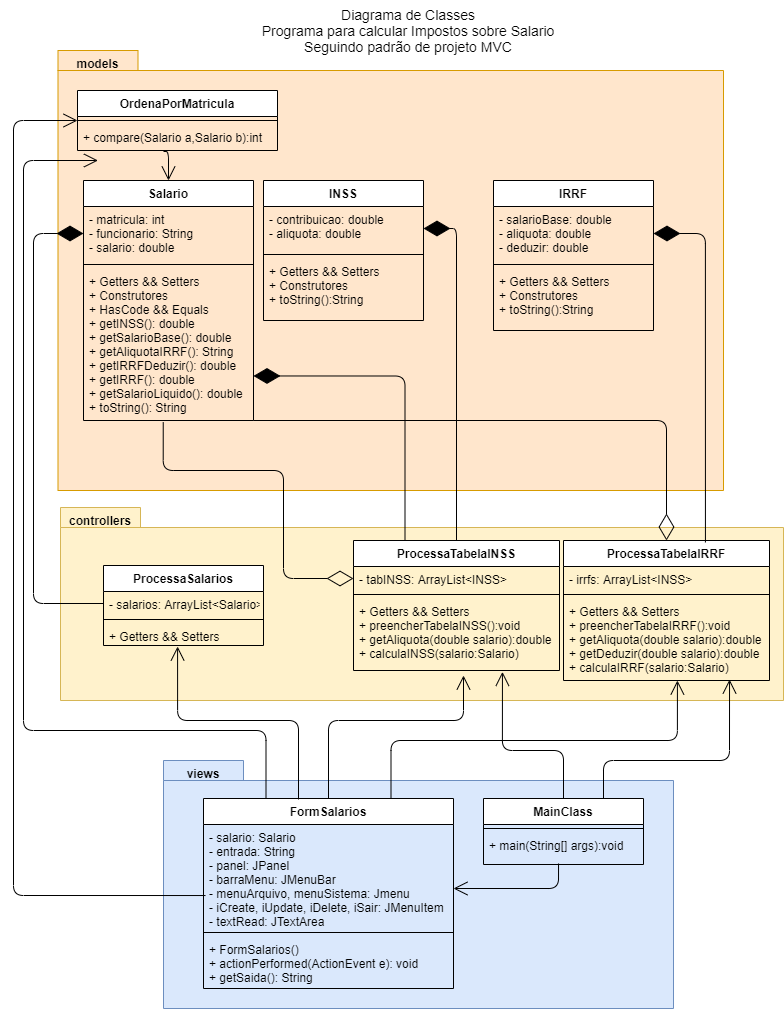

The diagram above was exported from draw.io. Its source (the exported page's mxGraphModel, read from the mxfile embedded in the PNG):
<mxGraphModel dx="1102" dy="525" grid="1" gridSize="10" guides="1" tooltips="1" connect="1" arrows="1" fold="1" page="1" pageScale="1" pageWidth="827" pageHeight="1169" math="0" shadow="0">
  <root>
    <mxCell id="0" />
    <mxCell id="1" parent="0" />
    <mxCell id="ehBgGZVvVrssydMpVzwM-1" value="" style="shape=folder;fontStyle=1;spacingTop=10;tabWidth=80;tabHeight=20;tabPosition=left;html=1;fillColor=#fff2cc;strokeColor=#d6b656;" parent="1" vertex="1">
      <mxGeometry x="77" y="517" width="723" height="193" as="geometry" />
    </mxCell>
    <mxCell id="ehBgGZVvVrssydMpVzwM-2" value="controllers" style="text;align=center;fontStyle=1;verticalAlign=middle;spacingLeft=3;spacingRight=3;strokeColor=none;rotatable=0;points=[[0,0.5],[1,0.5]];portConstraint=eastwest;" parent="1" vertex="1">
      <mxGeometry x="77" y="517" width="80" height="26" as="geometry" />
    </mxCell>
    <mxCell id="Kn64mdYHUQFGXHNYLNB3-6" value="" style="shape=folder;fontStyle=1;spacingTop=10;tabWidth=80;tabHeight=20;tabPosition=left;html=1;fillColor=#ffe6cc;strokeColor=#d79b00;" parent="1" vertex="1">
      <mxGeometry x="74.5" y="60" width="665.5" height="440" as="geometry" />
    </mxCell>
    <mxCell id="Kn64mdYHUQFGXHNYLNB3-1" value="Diagrama de Classes&lt;br style=&quot;font-size: 14px;&quot;&gt;Programa para calcular Impostos sobre Salario&lt;br style=&quot;font-size: 14px;&quot;&gt;Seguindo padrão de projeto MVC" style="text;html=1;strokeColor=none;fillColor=none;align=center;verticalAlign=middle;whiteSpace=wrap;rounded=0;fontSize=14;" parent="1" vertex="1">
      <mxGeometry x="250" y="10" width="350" height="60" as="geometry" />
    </mxCell>
    <mxCell id="Kn64mdYHUQFGXHNYLNB3-2" value="Salario" style="swimlane;fontStyle=1;align=center;verticalAlign=top;childLayout=stackLayout;horizontal=1;startSize=26;horizontalStack=0;resizeParent=1;resizeParentMax=0;resizeLast=0;collapsible=1;marginBottom=0;" parent="1" vertex="1">
      <mxGeometry x="100" y="190" width="170" height="240" as="geometry" />
    </mxCell>
    <mxCell id="Kn64mdYHUQFGXHNYLNB3-3" value="- matricula: int&#10;- funcionario: String&#10;- salario: double" style="text;align=left;verticalAlign=top;spacingLeft=4;spacingRight=4;overflow=hidden;rotatable=0;points=[[0,0.5],[1,0.5]];portConstraint=eastwest;" parent="Kn64mdYHUQFGXHNYLNB3-2" vertex="1">
      <mxGeometry y="26" width="170" height="54" as="geometry" />
    </mxCell>
    <mxCell id="Kn64mdYHUQFGXHNYLNB3-4" value="" style="line;strokeWidth=1;fillColor=none;align=left;verticalAlign=middle;spacingTop=-1;spacingLeft=3;spacingRight=3;rotatable=0;labelPosition=right;points=[];portConstraint=eastwest;" parent="Kn64mdYHUQFGXHNYLNB3-2" vertex="1">
      <mxGeometry y="80" width="170" height="8" as="geometry" />
    </mxCell>
    <mxCell id="Kn64mdYHUQFGXHNYLNB3-5" value="+ Getters &amp;&amp; Setters&#10;+ Construtores&#10;+ HasCode &amp;&amp; Equals&#10;+ getINSS(): double&#10;+ getSalarioBase(): double&#10;+ getAliquotaIRRF(): String&#10;+ getIRRFDeduzir(): double&#10;+ getIRRF(): double&#10;+ getSalarioLiquido(): double&#10;+ toString(): String" style="text;strokeColor=none;fillColor=none;align=left;verticalAlign=top;spacingLeft=4;spacingRight=4;overflow=hidden;rotatable=0;points=[[0,0.5],[1,0.5]];portConstraint=eastwest;" parent="Kn64mdYHUQFGXHNYLNB3-2" vertex="1">
      <mxGeometry y="88" width="170" height="152" as="geometry" />
    </mxCell>
    <mxCell id="Kn64mdYHUQFGXHNYLNB3-7" value="models" style="text;align=center;fontStyle=1;verticalAlign=middle;spacingLeft=3;spacingRight=3;strokeColor=none;rotatable=0;points=[[0,0.5],[1,0.5]];portConstraint=eastwest;" parent="1" vertex="1">
      <mxGeometry x="74.5" y="60" width="80" height="26" as="geometry" />
    </mxCell>
    <mxCell id="Kn64mdYHUQFGXHNYLNB3-8" value="INSS" style="swimlane;fontStyle=1;align=center;verticalAlign=top;childLayout=stackLayout;horizontal=1;startSize=26;horizontalStack=0;resizeParent=1;resizeParentMax=0;resizeLast=0;collapsible=1;marginBottom=0;" parent="1" vertex="1">
      <mxGeometry x="280" y="190" width="160" height="140" as="geometry" />
    </mxCell>
    <mxCell id="Kn64mdYHUQFGXHNYLNB3-9" value="- contribuicao: double&#10;- aliquota: double" style="text;strokeColor=none;fillColor=none;align=left;verticalAlign=top;spacingLeft=4;spacingRight=4;overflow=hidden;rotatable=0;points=[[0,0.5],[1,0.5]];portConstraint=eastwest;" parent="Kn64mdYHUQFGXHNYLNB3-8" vertex="1">
      <mxGeometry y="26" width="160" height="44" as="geometry" />
    </mxCell>
    <mxCell id="Kn64mdYHUQFGXHNYLNB3-10" value="" style="line;strokeWidth=1;fillColor=none;align=left;verticalAlign=middle;spacingTop=-1;spacingLeft=3;spacingRight=3;rotatable=0;labelPosition=right;points=[];portConstraint=eastwest;" parent="Kn64mdYHUQFGXHNYLNB3-8" vertex="1">
      <mxGeometry y="70" width="160" height="8" as="geometry" />
    </mxCell>
    <mxCell id="Kn64mdYHUQFGXHNYLNB3-11" value="+ Getters &amp;&amp; Setters&#10;+ Construtores&#10;+ toString():String" style="text;strokeColor=none;fillColor=none;align=left;verticalAlign=top;spacingLeft=4;spacingRight=4;overflow=hidden;rotatable=0;points=[[0,0.5],[1,0.5]];portConstraint=eastwest;" parent="Kn64mdYHUQFGXHNYLNB3-8" vertex="1">
      <mxGeometry y="78" width="160" height="62" as="geometry" />
    </mxCell>
    <mxCell id="Kn64mdYHUQFGXHNYLNB3-12" value="" style="shape=folder;fontStyle=1;spacingTop=10;tabWidth=80;tabHeight=20;tabPosition=left;html=1;fillColor=#dae8fc;strokeColor=#6c8ebf;" parent="1" vertex="1">
      <mxGeometry x="180" y="770" width="510" height="248" as="geometry" />
    </mxCell>
    <mxCell id="Kn64mdYHUQFGXHNYLNB3-13" value="ProcessaSalarios" style="swimlane;fontStyle=1;align=center;verticalAlign=top;childLayout=stackLayout;horizontal=1;startSize=26;horizontalStack=0;resizeParent=1;resizeParentMax=0;resizeLast=0;collapsible=1;marginBottom=0;" parent="1" vertex="1">
      <mxGeometry x="120" y="575" width="160" height="80" as="geometry" />
    </mxCell>
    <mxCell id="Kn64mdYHUQFGXHNYLNB3-14" value="- salarios: ArrayList&lt;Salario&gt;" style="text;strokeColor=none;fillColor=none;align=left;verticalAlign=top;spacingLeft=4;spacingRight=4;overflow=hidden;rotatable=0;points=[[0,0.5],[1,0.5]];portConstraint=eastwest;" parent="Kn64mdYHUQFGXHNYLNB3-13" vertex="1">
      <mxGeometry y="26" width="160" height="24" as="geometry" />
    </mxCell>
    <mxCell id="Kn64mdYHUQFGXHNYLNB3-15" value="" style="line;strokeWidth=1;fillColor=none;align=left;verticalAlign=middle;spacingTop=-1;spacingLeft=3;spacingRight=3;rotatable=0;labelPosition=right;points=[];portConstraint=eastwest;" parent="Kn64mdYHUQFGXHNYLNB3-13" vertex="1">
      <mxGeometry y="50" width="160" height="8" as="geometry" />
    </mxCell>
    <mxCell id="Kn64mdYHUQFGXHNYLNB3-16" value="+ Getters &amp;&amp; Setters" style="text;strokeColor=none;fillColor=none;align=left;verticalAlign=top;spacingLeft=4;spacingRight=4;overflow=hidden;rotatable=0;points=[[0,0.5],[1,0.5]];portConstraint=eastwest;" parent="Kn64mdYHUQFGXHNYLNB3-13" vertex="1">
      <mxGeometry y="58" width="160" height="22" as="geometry" />
    </mxCell>
    <mxCell id="Kn64mdYHUQFGXHNYLNB3-17" value="views" style="text;align=center;fontStyle=1;verticalAlign=middle;spacingLeft=3;spacingRight=3;strokeColor=none;rotatable=0;points=[[0,0.5],[1,0.5]];portConstraint=eastwest;" parent="1" vertex="1">
      <mxGeometry x="180" y="770" width="80" height="26" as="geometry" />
    </mxCell>
    <mxCell id="Kn64mdYHUQFGXHNYLNB3-18" value="ProcessaTabelaINSS" style="swimlane;fontStyle=1;align=center;verticalAlign=top;childLayout=stackLayout;horizontal=1;startSize=26;horizontalStack=0;resizeParent=1;resizeParentMax=0;resizeLast=0;collapsible=1;marginBottom=0;" parent="1" vertex="1">
      <mxGeometry x="370" y="550" width="206" height="130" as="geometry" />
    </mxCell>
    <mxCell id="Kn64mdYHUQFGXHNYLNB3-19" value="- tabINSS: ArrayList&lt;INSS&gt;" style="text;strokeColor=none;fillColor=none;align=left;verticalAlign=top;spacingLeft=4;spacingRight=4;overflow=hidden;rotatable=0;points=[[0,0.5],[1,0.5]];portConstraint=eastwest;" parent="Kn64mdYHUQFGXHNYLNB3-18" vertex="1">
      <mxGeometry y="26" width="206" height="24" as="geometry" />
    </mxCell>
    <mxCell id="Kn64mdYHUQFGXHNYLNB3-20" value="" style="line;strokeWidth=1;fillColor=none;align=left;verticalAlign=middle;spacingTop=-1;spacingLeft=3;spacingRight=3;rotatable=0;labelPosition=right;points=[];portConstraint=eastwest;" parent="Kn64mdYHUQFGXHNYLNB3-18" vertex="1">
      <mxGeometry y="50" width="206" height="8" as="geometry" />
    </mxCell>
    <mxCell id="Kn64mdYHUQFGXHNYLNB3-21" value="+ Getters &amp;&amp; Setters&#10;+ preencherTabelaINSS():void&#10;+ getAliquota(double salario):double&#10;+ calculaINSS(salario:Salario)" style="text;strokeColor=none;fillColor=none;align=left;verticalAlign=top;spacingLeft=4;spacingRight=4;overflow=hidden;rotatable=0;points=[[0,0.5],[1,0.5]];portConstraint=eastwest;" parent="Kn64mdYHUQFGXHNYLNB3-18" vertex="1">
      <mxGeometry y="58" width="206" height="72" as="geometry" />
    </mxCell>
    <mxCell id="Kn64mdYHUQFGXHNYLNB3-22" value="" style="endArrow=diamondThin;endFill=1;endSize=24;html=1;exitX=0.5;exitY=0;exitDx=0;exitDy=0;entryX=1;entryY=0.5;entryDx=0;entryDy=0;edgeStyle=orthogonalEdgeStyle;" parent="1" source="Kn64mdYHUQFGXHNYLNB3-18" target="Kn64mdYHUQFGXHNYLNB3-9" edge="1">
      <mxGeometry width="160" relative="1" as="geometry">
        <mxPoint x="210.5" y="420" as="sourcePoint" />
        <mxPoint x="370.5" y="420" as="targetPoint" />
      </mxGeometry>
    </mxCell>
    <mxCell id="Kn64mdYHUQFGXHNYLNB3-23" value="" style="endArrow=diamondThin;endFill=1;endSize=24;html=1;exitX=0.25;exitY=0;exitDx=0;exitDy=0;edgeStyle=orthogonalEdgeStyle;entryX=1;entryY=0.707;entryDx=0;entryDy=0;entryPerimeter=0;" parent="1" source="Kn64mdYHUQFGXHNYLNB3-18" target="Kn64mdYHUQFGXHNYLNB3-5" edge="1">
      <mxGeometry width="160" relative="1" as="geometry">
        <mxPoint x="534.5" y="433" as="sourcePoint" />
        <mxPoint x="494.5" y="201" as="targetPoint" />
      </mxGeometry>
    </mxCell>
    <mxCell id="Kn64mdYHUQFGXHNYLNB3-24" value="" style="endArrow=diamondThin;endFill=0;endSize=24;html=1;exitX=0.469;exitY=1.012;exitDx=0;exitDy=0;exitPerimeter=0;entryX=0;entryY=0.5;entryDx=0;entryDy=0;edgeStyle=orthogonalEdgeStyle;" parent="1" source="Kn64mdYHUQFGXHNYLNB3-5" target="Kn64mdYHUQFGXHNYLNB3-19" edge="1">
      <mxGeometry width="160" relative="1" as="geometry">
        <mxPoint x="210.5" y="350" as="sourcePoint" />
        <mxPoint x="370.5" y="350" as="targetPoint" />
        <Array as="points">
          <mxPoint x="180" y="480" />
          <mxPoint x="300" y="480" />
          <mxPoint x="300" y="588" />
        </Array>
      </mxGeometry>
    </mxCell>
    <mxCell id="Kn64mdYHUQFGXHNYLNB3-25" value="" style="endArrow=diamondThin;endFill=1;endSize=24;html=1;exitX=0;exitY=0.5;exitDx=0;exitDy=0;edgeStyle=orthogonalEdgeStyle;entryX=0;entryY=0.5;entryDx=0;entryDy=0;" parent="1" source="Kn64mdYHUQFGXHNYLNB3-14" target="Kn64mdYHUQFGXHNYLNB3-3" edge="1">
      <mxGeometry width="160" relative="1" as="geometry">
        <mxPoint x="488" y="433" as="sourcePoint" />
        <mxPoint x="274.5" y="298.97400000000005" as="targetPoint" />
        <Array as="points">
          <mxPoint x="50" y="613" />
          <mxPoint x="50" y="243" />
        </Array>
      </mxGeometry>
    </mxCell>
    <mxCell id="Kn64mdYHUQFGXHNYLNB3-27" value="FormSalarios" style="swimlane;fontStyle=1;align=center;verticalAlign=top;childLayout=stackLayout;horizontal=1;startSize=26;horizontalStack=0;resizeParent=1;resizeParentMax=0;resizeLast=0;collapsible=1;marginBottom=0;" parent="1" vertex="1">
      <mxGeometry x="220" y="808" width="250" height="190" as="geometry" />
    </mxCell>
    <mxCell id="Kn64mdYHUQFGXHNYLNB3-28" value="- salario: Salario&#10;- entrada: String&#10;- panel: JPanel&#10;- barraMenu: JMenuBar&#10;- menuArquivo, menuSistema: Jmenu&#10;- iCreate, iUpdate, iDelete, iSair: JMenuItem&#10;- textRead: JTextArea" style="text;strokeColor=none;fillColor=none;align=left;verticalAlign=top;spacingLeft=4;spacingRight=4;overflow=hidden;rotatable=0;points=[[0,0.5],[1,0.5]];portConstraint=eastwest;" parent="Kn64mdYHUQFGXHNYLNB3-27" vertex="1">
      <mxGeometry y="26" width="250" height="104" as="geometry" />
    </mxCell>
    <mxCell id="Kn64mdYHUQFGXHNYLNB3-29" value="" style="line;strokeWidth=1;fillColor=none;align=left;verticalAlign=middle;spacingTop=-1;spacingLeft=3;spacingRight=3;rotatable=0;labelPosition=right;points=[];portConstraint=eastwest;" parent="Kn64mdYHUQFGXHNYLNB3-27" vertex="1">
      <mxGeometry y="130" width="250" height="8" as="geometry" />
    </mxCell>
    <mxCell id="Kn64mdYHUQFGXHNYLNB3-30" value="+ FormSalarios()&#10;+ actionPerformed(ActionEvent e): void&#10;+ getSaida(): String" style="text;strokeColor=none;fillColor=none;align=left;verticalAlign=top;spacingLeft=4;spacingRight=4;overflow=hidden;rotatable=0;points=[[0,0.5],[1,0.5]];portConstraint=eastwest;" parent="Kn64mdYHUQFGXHNYLNB3-27" vertex="1">
      <mxGeometry y="138" width="250" height="52" as="geometry" />
    </mxCell>
    <mxCell id="Kn64mdYHUQFGXHNYLNB3-32" value="" style="endArrow=open;endFill=1;endSize=12;html=1;entryX=0.463;entryY=1.045;entryDx=0;entryDy=0;entryPerimeter=0;edgeStyle=orthogonalEdgeStyle;exitX=0.38;exitY=0.005;exitDx=0;exitDy=0;exitPerimeter=0;" parent="1" source="Kn64mdYHUQFGXHNYLNB3-27" target="Kn64mdYHUQFGXHNYLNB3-16" edge="1">
      <mxGeometry width="160" relative="1" as="geometry">
        <mxPoint x="314" y="930" as="sourcePoint" />
        <mxPoint x="110" y="775" as="targetPoint" />
        <Array as="points">
          <mxPoint x="315" y="730" />
          <mxPoint x="194" y="730" />
        </Array>
      </mxGeometry>
    </mxCell>
    <mxCell id="Kn64mdYHUQFGXHNYLNB3-33" value="" style="endArrow=open;endFill=1;endSize=12;html=1;exitX=0.5;exitY=0;exitDx=0;exitDy=0;edgeStyle=orthogonalEdgeStyle;entryX=0.723;entryY=1.019;entryDx=0;entryDy=0;entryPerimeter=0;" parent="1" source="QnBb55yg5IffLYujFTEk-7" target="Kn64mdYHUQFGXHNYLNB3-21" edge="1">
      <mxGeometry width="160" relative="1" as="geometry">
        <mxPoint x="260" y="798" as="sourcePoint" />
        <mxPoint x="204.07999999999993" y="665.99" as="targetPoint" />
        <Array as="points">
          <mxPoint x="580" y="760" />
          <mxPoint x="519" y="760" />
        </Array>
      </mxGeometry>
    </mxCell>
    <mxCell id="Kn64mdYHUQFGXHNYLNB3-34" value="" style="endArrow=open;endFill=1;endSize=12;html=1;edgeStyle=orthogonalEdgeStyle;exitX=0.008;exitY=0.683;exitDx=0;exitDy=0;exitPerimeter=0;entryX=0;entryY=0.5;entryDx=0;entryDy=0;" parent="1" source="Kn64mdYHUQFGXHNYLNB3-28" target="QnBb55yg5IffLYujFTEk-1" edge="1">
      <mxGeometry width="160" relative="1" as="geometry">
        <mxPoint x="80" y="730" as="sourcePoint" />
        <mxPoint x="204.07999999999993" y="530.99" as="targetPoint" />
        <Array as="points">
          <mxPoint x="30" y="905" />
          <mxPoint x="30" y="130" />
        </Array>
      </mxGeometry>
    </mxCell>
    <mxCell id="QnBb55yg5IffLYujFTEk-1" value="OrdenaPorMatricula" style="swimlane;fontStyle=1;align=center;verticalAlign=top;childLayout=stackLayout;horizontal=1;startSize=26;horizontalStack=0;resizeParent=1;resizeParentMax=0;resizeLast=0;collapsible=1;marginBottom=0;" parent="1" vertex="1">
      <mxGeometry x="94" y="100" width="200" height="60" as="geometry" />
    </mxCell>
    <mxCell id="QnBb55yg5IffLYujFTEk-3" value="" style="line;strokeWidth=1;fillColor=none;align=left;verticalAlign=middle;spacingTop=-1;spacingLeft=3;spacingRight=3;rotatable=0;labelPosition=right;points=[];portConstraint=eastwest;" parent="QnBb55yg5IffLYujFTEk-1" vertex="1">
      <mxGeometry y="26" width="200" height="8" as="geometry" />
    </mxCell>
    <mxCell id="QnBb55yg5IffLYujFTEk-4" value="+ compare(Salario a,Salario b):int" style="text;strokeColor=none;fillColor=none;align=left;verticalAlign=top;spacingLeft=4;spacingRight=4;overflow=hidden;rotatable=0;points=[[0,0.5],[1,0.5]];portConstraint=eastwest;" parent="QnBb55yg5IffLYujFTEk-1" vertex="1">
      <mxGeometry y="34" width="200" height="26" as="geometry" />
    </mxCell>
    <mxCell id="QnBb55yg5IffLYujFTEk-5" value="" style="endArrow=open;endFill=1;endSize=12;html=1;edgeStyle=orthogonalEdgeStyle;entryX=0.5;entryY=0;entryDx=0;entryDy=0;" parent="1" target="Kn64mdYHUQFGXHNYLNB3-2" edge="1">
      <mxGeometry width="160" relative="1" as="geometry">
        <mxPoint x="180" y="161" as="sourcePoint" />
        <mxPoint x="535" y="563" as="targetPoint" />
        <Array as="points">
          <mxPoint x="180" y="161" />
        </Array>
      </mxGeometry>
    </mxCell>
    <mxCell id="QnBb55yg5IffLYujFTEk-7" value="MainClass" style="swimlane;fontStyle=1;align=center;verticalAlign=top;childLayout=stackLayout;horizontal=1;startSize=26;horizontalStack=0;resizeParent=1;resizeParentMax=0;resizeLast=0;collapsible=1;marginBottom=0;" parent="1" vertex="1">
      <mxGeometry x="500" y="808" width="160" height="66" as="geometry" />
    </mxCell>
    <mxCell id="QnBb55yg5IffLYujFTEk-9" value="" style="line;strokeWidth=1;fillColor=none;align=left;verticalAlign=middle;spacingTop=-1;spacingLeft=3;spacingRight=3;rotatable=0;labelPosition=right;points=[];portConstraint=eastwest;" parent="QnBb55yg5IffLYujFTEk-7" vertex="1">
      <mxGeometry y="26" width="160" height="8" as="geometry" />
    </mxCell>
    <mxCell id="QnBb55yg5IffLYujFTEk-10" value="+ main(String[] args):void" style="text;strokeColor=none;fillColor=none;align=left;verticalAlign=top;spacingLeft=4;spacingRight=4;overflow=hidden;rotatable=0;points=[[0,0.5],[1,0.5]];portConstraint=eastwest;" parent="QnBb55yg5IffLYujFTEk-7" vertex="1">
      <mxGeometry y="34" width="160" height="32" as="geometry" />
    </mxCell>
    <mxCell id="QnBb55yg5IffLYujFTEk-11" value="" style="endArrow=open;endFill=1;endSize=12;html=1;exitX=0.469;exitY=0.969;exitDx=0;exitDy=0;edgeStyle=orthogonalEdgeStyle;exitPerimeter=0;" parent="1" source="QnBb55yg5IffLYujFTEk-10" edge="1">
      <mxGeometry width="160" relative="1" as="geometry">
        <mxPoint x="534.5" y="818" as="sourcePoint" />
        <mxPoint x="470" y="898" as="targetPoint" />
        <Array as="points">
          <mxPoint x="575" y="898" />
          <mxPoint x="470" y="898" />
        </Array>
      </mxGeometry>
    </mxCell>
    <mxCell id="QnBb55yg5IffLYujFTEk-12" value="" style="endArrow=open;endFill=1;endSize=12;html=1;edgeStyle=orthogonalEdgeStyle;exitX=0.5;exitY=0;exitDx=0;exitDy=0;" parent="1" source="Kn64mdYHUQFGXHNYLNB3-27" edge="1">
      <mxGeometry width="160" relative="1" as="geometry">
        <mxPoint x="230" y="838" as="sourcePoint" />
        <mxPoint x="480" y="685" as="targetPoint" />
        <Array as="points">
          <mxPoint x="345" y="730" />
          <mxPoint x="480" y="730" />
        </Array>
      </mxGeometry>
    </mxCell>
    <mxCell id="QnBb55yg5IffLYujFTEk-13" value="" style="endArrow=open;endFill=1;endSize=12;html=1;edgeStyle=orthogonalEdgeStyle;exitX=0.25;exitY=0;exitDx=0;exitDy=0;" parent="1" source="Kn64mdYHUQFGXHNYLNB3-27" edge="1">
      <mxGeometry width="160" relative="1" as="geometry">
        <mxPoint x="130" y="830" as="sourcePoint" />
        <mxPoint x="114.5" y="170" as="targetPoint" />
        <Array as="points">
          <mxPoint x="283" y="740" />
          <mxPoint x="40" y="740" />
          <mxPoint x="40" y="170" />
        </Array>
      </mxGeometry>
    </mxCell>
    <mxCell id="9JxZX86qxIAEXYQgxMPf-1" value="IRRF" style="swimlane;fontStyle=1;align=center;verticalAlign=top;childLayout=stackLayout;horizontal=1;startSize=26;horizontalStack=0;resizeParent=1;resizeParentMax=0;resizeLast=0;collapsible=1;marginBottom=0;" vertex="1" parent="1">
      <mxGeometry x="510" y="190" width="160" height="150" as="geometry" />
    </mxCell>
    <mxCell id="9JxZX86qxIAEXYQgxMPf-2" value="- salarioBase: double&#10;- aliquota: double&#10;- deduzir: double" style="text;strokeColor=none;fillColor=none;align=left;verticalAlign=top;spacingLeft=4;spacingRight=4;overflow=hidden;rotatable=0;points=[[0,0.5],[1,0.5]];portConstraint=eastwest;" vertex="1" parent="9JxZX86qxIAEXYQgxMPf-1">
      <mxGeometry y="26" width="160" height="54" as="geometry" />
    </mxCell>
    <mxCell id="9JxZX86qxIAEXYQgxMPf-3" value="" style="line;strokeWidth=1;fillColor=none;align=left;verticalAlign=middle;spacingTop=-1;spacingLeft=3;spacingRight=3;rotatable=0;labelPosition=right;points=[];portConstraint=eastwest;" vertex="1" parent="9JxZX86qxIAEXYQgxMPf-1">
      <mxGeometry y="80" width="160" height="8" as="geometry" />
    </mxCell>
    <mxCell id="9JxZX86qxIAEXYQgxMPf-4" value="+ Getters &amp;&amp; Setters&#10;+ Construtores&#10;+ toString():String" style="text;strokeColor=none;fillColor=none;align=left;verticalAlign=top;spacingLeft=4;spacingRight=4;overflow=hidden;rotatable=0;points=[[0,0.5],[1,0.5]];portConstraint=eastwest;" vertex="1" parent="9JxZX86qxIAEXYQgxMPf-1">
      <mxGeometry y="88" width="160" height="62" as="geometry" />
    </mxCell>
    <mxCell id="9JxZX86qxIAEXYQgxMPf-5" value="ProcessaTabelaIRRF" style="swimlane;fontStyle=1;align=center;verticalAlign=top;childLayout=stackLayout;horizontal=1;startSize=26;horizontalStack=0;resizeParent=1;resizeParentMax=0;resizeLast=0;collapsible=1;marginBottom=0;" vertex="1" parent="1">
      <mxGeometry x="580" y="550" width="206" height="140" as="geometry" />
    </mxCell>
    <mxCell id="9JxZX86qxIAEXYQgxMPf-6" value="- irrfs: ArrayList&lt;INSS&gt;&#10;" style="text;strokeColor=none;fillColor=none;align=left;verticalAlign=top;spacingLeft=4;spacingRight=4;overflow=hidden;rotatable=0;points=[[0,0.5],[1,0.5]];portConstraint=eastwest;" vertex="1" parent="9JxZX86qxIAEXYQgxMPf-5">
      <mxGeometry y="26" width="206" height="24" as="geometry" />
    </mxCell>
    <mxCell id="9JxZX86qxIAEXYQgxMPf-7" value="" style="line;strokeWidth=1;fillColor=none;align=left;verticalAlign=middle;spacingTop=-1;spacingLeft=3;spacingRight=3;rotatable=0;labelPosition=right;points=[];portConstraint=eastwest;" vertex="1" parent="9JxZX86qxIAEXYQgxMPf-5">
      <mxGeometry y="50" width="206" height="8" as="geometry" />
    </mxCell>
    <mxCell id="9JxZX86qxIAEXYQgxMPf-8" value="+ Getters &amp;&amp; Setters&#10;+ preencherTabelaIRRF():void&#10;+ getAliquota(double salario):double&#10;+ getDeduzir(double salario):double&#10;+ calculaIRRF(salario:Salario)" style="text;strokeColor=none;fillColor=none;align=left;verticalAlign=top;spacingLeft=4;spacingRight=4;overflow=hidden;rotatable=0;points=[[0,0.5],[1,0.5]];portConstraint=eastwest;" vertex="1" parent="9JxZX86qxIAEXYQgxMPf-5">
      <mxGeometry y="58" width="206" height="82" as="geometry" />
    </mxCell>
    <mxCell id="9JxZX86qxIAEXYQgxMPf-9" value="" style="endArrow=diamondThin;endFill=0;endSize=24;html=1;entryX=0.5;entryY=0;entryDx=0;entryDy=0;edgeStyle=orthogonalEdgeStyle;" edge="1" parent="1" source="Kn64mdYHUQFGXHNYLNB3-5" target="9JxZX86qxIAEXYQgxMPf-5">
      <mxGeometry width="160" relative="1" as="geometry">
        <mxPoint x="185.03999999999996" y="391.22400000000005" as="sourcePoint" />
        <mxPoint x="380" y="598" as="targetPoint" />
        <Array as="points">
          <mxPoint x="185" y="430" />
          <mxPoint x="683" y="430" />
        </Array>
      </mxGeometry>
    </mxCell>
    <mxCell id="9JxZX86qxIAEXYQgxMPf-10" value="" style="endArrow=diamondThin;endFill=1;endSize=24;html=1;exitX=0.689;exitY=0.014;exitDx=0;exitDy=0;entryX=1;entryY=0.5;entryDx=0;entryDy=0;edgeStyle=orthogonalEdgeStyle;exitPerimeter=0;" edge="1" parent="1" source="9JxZX86qxIAEXYQgxMPf-5" target="9JxZX86qxIAEXYQgxMPf-2">
      <mxGeometry width="160" relative="1" as="geometry">
        <mxPoint x="483" y="560" as="sourcePoint" />
        <mxPoint x="450" y="248" as="targetPoint" />
      </mxGeometry>
    </mxCell>
    <mxCell id="9JxZX86qxIAEXYQgxMPf-11" value="" style="endArrow=open;endFill=1;endSize=12;html=1;edgeStyle=orthogonalEdgeStyle;exitX=0.75;exitY=0;exitDx=0;exitDy=0;entryX=0.553;entryY=1;entryDx=0;entryDy=0;entryPerimeter=0;" edge="1" parent="1" source="Kn64mdYHUQFGXHNYLNB3-27" target="9JxZX86qxIAEXYQgxMPf-8">
      <mxGeometry width="160" relative="1" as="geometry">
        <mxPoint x="355" y="948" as="sourcePoint" />
        <mxPoint x="490" y="695" as="targetPoint" />
        <Array as="points">
          <mxPoint x="408" y="750" />
          <mxPoint x="694" y="750" />
        </Array>
      </mxGeometry>
    </mxCell>
    <mxCell id="9JxZX86qxIAEXYQgxMPf-12" value="" style="endArrow=open;endFill=1;endSize=12;html=1;exitX=0.75;exitY=0;exitDx=0;exitDy=0;edgeStyle=orthogonalEdgeStyle;entryX=0.806;entryY=0.988;entryDx=0;entryDy=0;entryPerimeter=0;" edge="1" parent="1" source="QnBb55yg5IffLYujFTEk-7" target="9JxZX86qxIAEXYQgxMPf-8">
      <mxGeometry width="160" relative="1" as="geometry">
        <mxPoint x="590" y="818" as="sourcePoint" />
        <mxPoint x="528.9380000000001" y="691.3679999999999" as="targetPoint" />
        <Array as="points">
          <mxPoint x="620" y="770" />
          <mxPoint x="746" y="770" />
        </Array>
      </mxGeometry>
    </mxCell>
  </root>
</mxGraphModel>